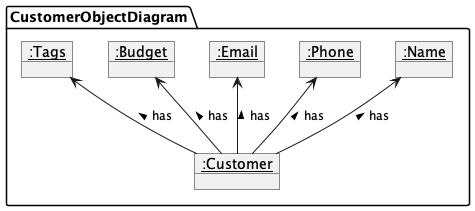

The diagram above was rendered by PlantUML. Its source (embedded in the PNG):
@startuml
skinparam ActivityFontSize 15
skinparam ArrowFontSize 12

package CustomerObjectDiagram {
    Object "<u>:Customer" as Customer {
    }

    Object "<u>:Name" as Name {
    }
    Object "<u>:Phone" as Phone {
    }
    Object "<u>:Email" as Email {
    }
    Object "<u>:Budget" as Budget {
    }
    Object "<u>:Tags" as Tags {
    }
}

Name <-- Customer : has <
Phone <-- Customer : has <
Email <-- Customer : has <
Budget <-- Customer : has <
Tags <-- Customer : has <

@enduml